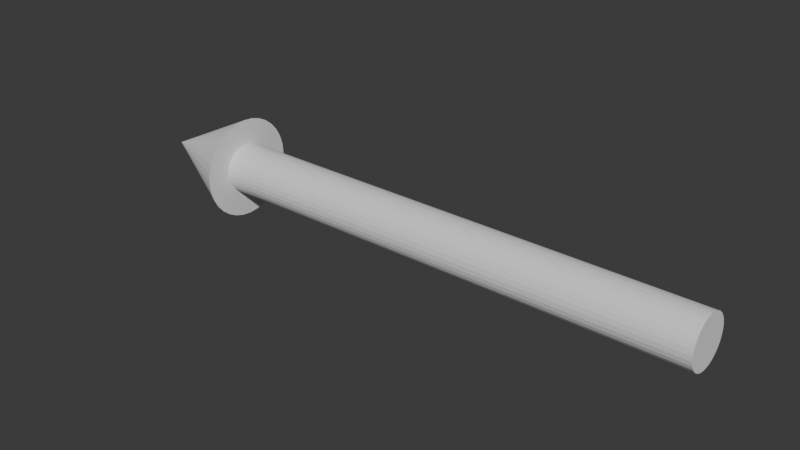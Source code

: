 # Source: direction_indicator.blend  (saved by Blender 4.5.90; exported with 4.5.12 LTS)
import bpy
from mathutils import Matrix  # noqa: F401  (used for matrix-valued properties, if any)

bpy.ops.wm.read_factory_settings(use_empty=True)
scene = bpy.context.scene
scene.name = 'Scene'

# ---- collections
col_collection = bpy.data.collections.new('Collection'); scene.collection.children.link(col_collection)

# ---- world
world_world = bpy.data.worlds.new('World'); scene.world = world_world
world_world.use_nodes = True; world_world.node_tree.nodes.clear()
_N = world_world.node_tree.nodes; _L = world_world.node_tree.links
n0 = _N.new('ShaderNodeOutputWorld'); n0.name = 'World Output'; n0.location = (200, 100)
n1 = _N.new('ShaderNodeBackground'); n1.name = 'Background'; n1.location = (-200, 100)
n1.inputs[0].default_value = (0.05088, 0.05088, 0.05088, 1.0)
_L.new(n1.outputs[0], n0.inputs[0])
n0.is_active_output = True
world_world.color = (0.05088, 0.05088, 0.05088)
world_world.sun_shadow_jitter_overblur = 0.0

# ---- meshes
me_cylinder = bpy.data.meshes.new('Cylinder')
me_cylinder.from_pydata([(0.0, 1.0, -1.0), (0.0, 1.0, 1.0), (0.1951, 0.9808, -1.0), (0.1951, 0.9808, 1.0), (0.3827, 0.9239, -1.0), (0.3827, 0.9239, 1.0), (0.5556, 0.8315, -1.0), (0.5556, 0.8315, 1.0), (0.7071, 0.7071, -1.0), (0.7071, 0.7071, 1.0), (0.8315, 0.5556, -1.0), (0.8315, 0.5556, 1.0), (0.9239, 0.3827, -1.0), (0.9239, 0.3827, 1.0), (0.9808, 0.1951, -1.0), (0.9808, 0.1951, 1.0), (1.0, 0.0, -1.0), (1.0, 0.0, 1.0), (0.9808, -0.1951, -1.0), (0.9808, -0.1951, 1.0), (0.9239, -0.3827, -1.0), (0.9239, -0.3827, 1.0), (0.8315, -0.5556, -1.0), (0.8315, -0.5556, 1.0), (0.7071, -0.7071, -1.0), (0.7071, -0.7071, 1.0), (0.5556, -0.8315, -1.0), (0.5556, -0.8315, 1.0), (0.3827, -0.9239, -1.0), (0.3827, -0.9239, 1.0), (0.1951, -0.9808, -1.0), (0.1951, -0.9808, 1.0), (0.0, -1.0, -1.0), (0.0, -1.0, 1.0), (-0.1951, -0.9808, -1.0), (-0.1951, -0.9808, 1.0), (-0.3827, -0.9239, -1.0), (-0.3827, -0.9239, 1.0), (-0.5556, -0.8315, -1.0), (-0.5556, -0.8315, 1.0), (-0.7071, -0.7071, -1.0), (-0.7071, -0.7071, 1.0), (-0.8315, -0.5556, -1.0), (-0.8315, -0.5556, 1.0), (-0.9239, -0.3827, -1.0), (-0.9239, -0.3827, 1.0), (-0.9808, -0.1951, -1.0), (-0.9808, -0.1951, 1.0), (-1.0, 0.0, -1.0), (-1.0, 0.0, 1.0), (-0.9808, 0.1951, -1.0), (-0.9808, 0.1951, 1.0), (-0.9239, 0.3827, -1.0), (-0.9239, 0.3827, 1.0), (-0.8315, 0.5556, -1.0), (-0.8315, 0.5556, 1.0), (-0.7071, 0.7071, -1.0), (-0.7071, 0.7071, 1.0), (-0.5556, 0.8315, -1.0), (-0.5556, 0.8315, 1.0), (-0.3827, 0.9239, -1.0), (-0.3827, 0.9239, 1.0), (-0.1951, 0.9808, -1.0), (-0.1951, 0.9808, 1.0)], [], [(0, 1, 3, 2), (2, 3, 5, 4), (4, 5, 7, 6), (6, 7, 9, 8), (8, 9, 11, 10), (10, 11, 13, 12), (12, 13, 15, 14), (14, 15, 17, 16), (16, 17, 19, 18), (18, 19, 21, 20), (20, 21, 23, 22), (22, 23, 25, 24), (24, 25, 27, 26), (26, 27, 29, 28), (28, 29, 31, 30), (30, 31, 33, 32), (32, 33, 35, 34), (34, 35, 37, 36), (36, 37, 39, 38), (38, 39, 41, 40), (40, 41, 43, 42), (42, 43, 45, 44), (44, 45, 47, 46), (46, 47, 49, 48), (48, 49, 51, 50), (50, 51, 53, 52), (52, 53, 55, 54), (54, 55, 57, 56), (56, 57, 59, 58), (58, 59, 61, 60), (3, 1, 63, 61, 59, 57, 55, 53, 51, 49, 47, 45, 43, 41, 39, 37, 35, 33, 31, 29, 27, 25, 23, 21, 19, 17, 15, 13, 11, 9, 7, 5), (60, 61, 63, 62), (62, 63, 1, 0), (0, 2, 4, 6, 8, 10, 12, 14, 16, 18, 20, 22, 24, 26, 28, 30, 32, 34, 36, 38, 40, 42, 44, 46, 48, 50, 52, 54, 56, 58, 60, 62)])
_uv = me_cylinder.uv_layers.new(name='UVMap')
_uv.uv.foreach_set('vector', [1.0, 0.5, 1.0, 1.0, 0.9688, 1.0, 0.9688, 0.5, 0.9688, 0.5, 0.9688, 1.0, 0.9375, 1.0, 0.9375, 0.5, 0.9375, 0.5, 0.9375, 1.0, 0.9062, 1.0, 0.9062, 0.5, 0.9062, 0.5, 0.9062, 1.0, 0.875, 1.0, 0.875, 0.5, 0.875, 0.5, 0.875, 1.0, 0.8438, 1.0, 0.8438, 0.5, 0.8438, 0.5, 0.8438, 1.0, 0.8125, 1.0, 0.8125, 0.5, 0.8125, 0.5, 0.8125, 1.0, 0.7812, 1.0, 0.7812, 0.5, 0.7812, 0.5, 0.7812, 1.0, 0.75, 1.0, 0.75, 0.5, 0.75, 0.5, 0.75, 1.0, 0.7188, 1.0, 0.7188, 0.5, 0.7188, 0.5, 0.7188, 1.0, 0.6875, 1.0, 0.6875, 0.5, 0.6875, 0.5, 0.6875, 1.0, 0.6562, 1.0, 0.6562, 0.5, 0.6562, 0.5, 0.6562, 1.0, 0.625, 1.0, 0.625, 0.5, 0.625, 0.5, 0.625, 1.0, 0.5938, 1.0, 0.5938, 0.5, 0.5938, 0.5, 0.5938, 1.0, 0.5625, 1.0, 0.5625, 0.5, 0.5625, 0.5, 0.5625, 1.0, 0.5312, 1.0, 0.5312, 0.5, 0.5312, 0.5, 0.5312, 1.0, 0.5, 1.0, 0.5, 0.5, 0.5, 0.5, 0.5, 1.0, 0.4688, 1.0, 0.4688, 0.5, 0.4688, 0.5, 0.4688, 1.0, 0.4375, 1.0, 0.4375, 0.5, 0.4375, 0.5, 0.4375, 1.0, 0.4062, 1.0, 0.4062, 0.5, 0.4062, 0.5, 0.4062, 1.0, 0.375, 1.0, 0.375, 0.5, 0.375, 0.5, 0.375, 1.0, 0.3438, 1.0, 0.3438, 0.5, 0.3438, 0.5, 0.3438, 1.0, 0.3125, 1.0, 0.3125, 0.5, 0.3125, 0.5, 0.3125, 1.0, 0.2812, 1.0, 0.2812, 0.5, 0.2812, 0.5, 0.2812, 1.0, 0.25, 1.0, 0.25, 0.5, 0.25, 0.5, 0.25, 1.0, 0.2188, 1.0, 0.2188, 0.5, 0.2188, 0.5, 0.2188, 1.0, 0.1875, 1.0, 0.1875, 0.5, 0.1875, 0.5, 0.1875, 1.0, 0.1562, 1.0, 0.1562, 0.5, 0.1562, 0.5, 0.1562, 1.0, 0.125, 1.0, 0.125, 0.5, 0.125, 0.5, 0.125, 1.0, 0.09375, 1.0, 0.09375, 0.5, 0.09375, 0.5, 0.09375, 1.0, 0.0625, 1.0, 0.0625, 0.5, 0.2968, 0.4854, 0.25, 0.49, 0.2032, 0.4854, 0.1582, 0.4717, 0.1167, 0.4496, 0.08029, 0.4197, 0.05045, 0.3833, 0.02827, 0.3418, 0.01461, 0.2968, 0.01, 0.25, 0.01461, 0.2032, 0.02827, 0.1582, 0.05045, 0.1167, 0.08029, 0.08029, 0.1167, 0.05045, 0.1582, 0.02827, 0.2032, 0.01461, 0.25, 0.01, 0.2968, 0.01461, 0.3418, 0.02827, 0.3833, 0.05045, 0.4197, 0.08029, 0.4496, 0.1167, 0.4717, 0.1582, 0.4854, 0.2032, 0.49, 0.25, 0.4854, 0.2968, 0.4717, 0.3418, 0.4496, 0.3833, 0.4197, 0.4197, 0.3833, 0.4496, 0.3418, 0.4717, 0.0625, 0.5, 0.0625, 1.0, 0.03125, 1.0, 0.03125, 0.5, 0.03125, 0.5, 0.03125, 1.0, 0.0, 1.0, 0.0, 0.5, 0.75, 0.49, 0.7968, 0.4854, 0.8418, 0.4717, 0.8833, 0.4496, 0.9197, 0.4197, 0.9496, 0.3833, 0.9717, 0.3418, 0.9854, 0.2968, 0.99, 0.25, 0.9854, 0.2032, 0.9717, 0.1582, 0.9496, 0.1167, 0.9197, 0.08029, 0.8833, 0.05045, 0.8418, 0.02827, 0.7968, 0.01461, 0.75, 0.01, 0.7032, 0.01461, 0.6582, 0.02827, 0.6167, 0.05045, 0.5803, 0.08029, 0.5504, 0.1167, 0.5283, 0.1582, 0.5146, 0.2032, 0.51, 0.25, 0.5146, 0.2968, 0.5283, 0.3418, 0.5504, 0.3833, 0.5803, 0.4197, 0.6167, 0.4496, 0.6582, 0.4717, 0.7032, 0.4854])
me_cylinder.update()
me_cone = bpy.data.meshes.new('Cone')
me_cone.from_pydata([(6.562e-09, 1.0, -0.01212), (0.1951, 0.9808, -0.01212), (0.3827, 0.9239, -0.01212), (0.5556, 0.8315, -0.01212), (0.7071, 0.7071, -0.01212), (0.8315, 0.5556, -0.01212), (0.9239, 0.3827, -0.01212), (0.9808, 0.1951, -0.01212), (1.0, -1.445e-08, -0.01212), (0.9808, -0.1951, -0.01212), (0.9239, -0.3827, -0.01212), (0.8315, -0.5556, -0.01212), (0.7071, -0.7071, -0.01212), (0.5556, -0.8315, -0.01212), (0.3827, -0.9239, -0.01212), (0.1951, -0.9808, -0.01212), (6.562e-09, -1.0, -0.01212), (-0.1951, -0.9808, -0.01212), (-0.3827, -0.9239, -0.01212), (-0.5556, -0.8315, -0.01212), (-0.7071, -0.7071, -0.01212), (-0.8315, -0.5556, -0.01212), (-0.9239, -0.3827, -0.01212), (-0.9808, -0.1951, -0.01212), (-1.0, -1.445e-08, -0.01212), (-0.9808, 0.1951, -0.01212), (-0.9239, 0.3827, -0.01212), (-0.8315, 0.5556, -0.01212), (-0.7071, 0.7071, -0.01212), (-0.5556, 0.8315, -0.01212), (-0.3827, 0.9239, -0.01212), (-0.1951, 0.9808, -0.01212), (-5.974e-07, -1.445e-08, 0.3879)], [], [(0, 32, 1), (1, 32, 2), (2, 32, 3), (3, 32, 4), (4, 32, 5), (5, 32, 6), (6, 32, 7), (7, 32, 8), (8, 32, 9), (9, 32, 10), (10, 32, 11), (11, 32, 12), (12, 32, 13), (13, 32, 14), (14, 32, 15), (15, 32, 16), (16, 32, 17), (17, 32, 18), (18, 32, 19), (19, 32, 20), (20, 32, 21), (21, 32, 22), (22, 32, 23), (23, 32, 24), (24, 32, 25), (25, 32, 26), (26, 32, 27), (27, 32, 28), (28, 32, 29), (29, 32, 30), (0, 1, 2, 3, 4, 5, 6, 7, 8, 9, 10, 11, 12, 13, 14, 15, 16, 17, 18, 19, 20, 21, 22, 23, 24, 25, 26, 27, 28, 29, 30, 31), (30, 32, 31), (31, 32, 0)])
_uv = me_cone.uv_layers.new(name='UVMap')
_uv.uv.foreach_set('vector', [0.25, 0.49, 0.25, 0.25, 0.2968, 0.4854, 0.2968, 0.4854, 0.25, 0.25, 0.3418, 0.4717, 0.3418, 0.4717, 0.25, 0.25, 0.3833, 0.4496, 0.3833, 0.4496, 0.25, 0.25, 0.4197, 0.4197, 0.4197, 0.4197, 0.25, 0.25, 0.4496, 0.3833, 0.4496, 0.3833, 0.25, 0.25, 0.4717, 0.3418, 0.4717, 0.3418, 0.25, 0.25, 0.4854, 0.2968, 0.4854, 0.2968, 0.25, 0.25, 0.49, 0.25, 0.49, 0.25, 0.25, 0.25, 0.4854, 0.2032, 0.4854, 0.2032, 0.25, 0.25, 0.4717, 0.1582, 0.4717, 0.1582, 0.25, 0.25, 0.4496, 0.1167, 0.4496, 0.1167, 0.25, 0.25, 0.4197, 0.08029, 0.4197, 0.08029, 0.25, 0.25, 0.3833, 0.05045, 0.3833, 0.05045, 0.25, 0.25, 0.3418, 0.02827, 0.3418, 0.02827, 0.25, 0.25, 0.2968, 0.01461, 0.2968, 0.01461, 0.25, 0.25, 0.25, 0.01, 0.25, 0.01, 0.25, 0.25, 0.2032, 0.01461, 0.2032, 0.01461, 0.25, 0.25, 0.1582, 0.02827, 0.1582, 0.02827, 0.25, 0.25, 0.1167, 0.05045, 0.1167, 0.05045, 0.25, 0.25, 0.08029, 0.08029, 0.08029, 0.08029, 0.25, 0.25, 0.05045, 0.1167, 0.05045, 0.1167, 0.25, 0.25, 0.02827, 0.1582, 0.02827, 0.1582, 0.25, 0.25, 0.01461, 0.2032, 0.01461, 0.2032, 0.25, 0.25, 0.01, 0.25, 0.01, 0.25, 0.25, 0.25, 0.01461, 0.2968, 0.01461, 0.2968, 0.25, 0.25, 0.02827, 0.3418, 0.02827, 0.3418, 0.25, 0.25, 0.05045, 0.3833, 0.05045, 0.3833, 0.25, 0.25, 0.08029, 0.4197, 0.08029, 0.4197, 0.25, 0.25, 0.1167, 0.4496, 0.1167, 0.4496, 0.25, 0.25, 0.1582, 0.4717, 0.75, 0.49, 0.7968, 0.4854, 0.8418, 0.4717, 0.8833, 0.4496, 0.9197, 0.4197, 0.9496, 0.3833, 0.9717, 0.3418, 0.9854, 0.2968, 0.99, 0.25, 0.9854, 0.2032, 0.9717, 0.1582, 0.9496, 0.1167, 0.9197, 0.08029, 0.8833, 0.05045, 0.8418, 0.02827, 0.7968, 0.01461, 0.75, 0.01, 0.7032, 0.01461, 0.6582, 0.02827, 0.6167, 0.05045, 0.5803, 0.08029, 0.5504, 0.1167, 0.5283, 0.1582, 0.5146, 0.2032, 0.51, 0.25, 0.5146, 0.2968, 0.5283, 0.3418, 0.5504, 0.3833, 0.5803, 0.4197, 0.6167, 0.4496, 0.6582, 0.4717, 0.7032, 0.4854, 0.1582, 0.4717, 0.25, 0.25, 0.2032, 0.4854, 0.2032, 0.4854, 0.25, 0.25, 0.25, 0.49])
me_cone.update()

# ---- objects
ob_cylinder = bpy.data.objects.new('Cylinder', me_cylinder)
ob_cone = bpy.data.objects.new('Cone', me_cone)

# ---- transforms, parenting, visibility, modifiers, constraints
ob_cylinder.location = (0.0, 0.0, 0.0)
ob_cylinder.rotation_euler = (-0.0, 1.571, 0.0)
ob_cylinder.scale = (-0.1, -0.1, 1.0)
ob_cone.location = (-0.9879, 2.89e-09, -7.327e-08)
ob_cone.rotation_euler = (-4.058e-14, 4.712, 0.0)
ob_cone.scale = (0.2, 0.2, 1.0)

# ---- collection membership
col_collection.objects.link(ob_cylinder)
col_collection.objects.link(ob_cone)

# ---- scene / render settings (as saved in the file)
scene.frame_start = 1; scene.frame_end = 250; scene.frame_set(1)
scene.render.engine = 'BLENDER_EEVEE_NEXT'
bpy.context.view_layer.update()

# ---- added for rendering (the .blend has no active camera and no usable light): camera, sun
cam_auto = bpy.data.cameras.new('AutoCamera')
cam_auto.lens = 50.0
cam_auto.sensor_width = 36.0
cam_auto.clip_end = 1000.0
ob_auto_camera = bpy.data.objects.new('AutoCamera', cam_auto)
scene.collection.objects.link(ob_auto_camera)
ob_auto_camera.location = (2.07168, -2.71147, 1.80765)
ob_auto_camera.rotation_euler = (1.09748, -7.21219e-08, 0.694738)
scene.camera = ob_auto_camera
light_auto_sun = bpy.data.lights.new('AutoSun', 'SUN')
light_auto_sun.energy = 3.0
light_auto_sun.angle = 0.0523599
ob_auto_sun = bpy.data.objects.new('AutoSun', light_auto_sun)
scene.collection.objects.link(ob_auto_sun)
ob_auto_sun.rotation_euler = (0.872665, 0.174533, 0.523599)
bpy.context.view_layer.update()
